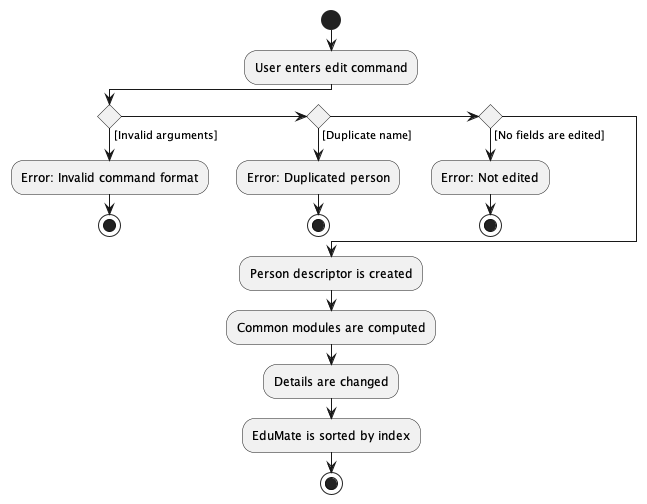

The diagram above was rendered by PlantUML. Its source (embedded in the PNG):
@startuml
start
:User enters edit command;
if () then ([Invalid arguments])
  :Error: Invalid command format;
  stop
() elseif () then ([Duplicate name])
  :Error: Duplicated person;
  stop
() elseif () then ([No fields are edited])
  :Error: Not edited;
  stop
else ()
endif
  :Person descriptor is created;
  :Common modules are computed;
  :Details are changed;
  :EduMate is sorted by index;
stop

@enduml